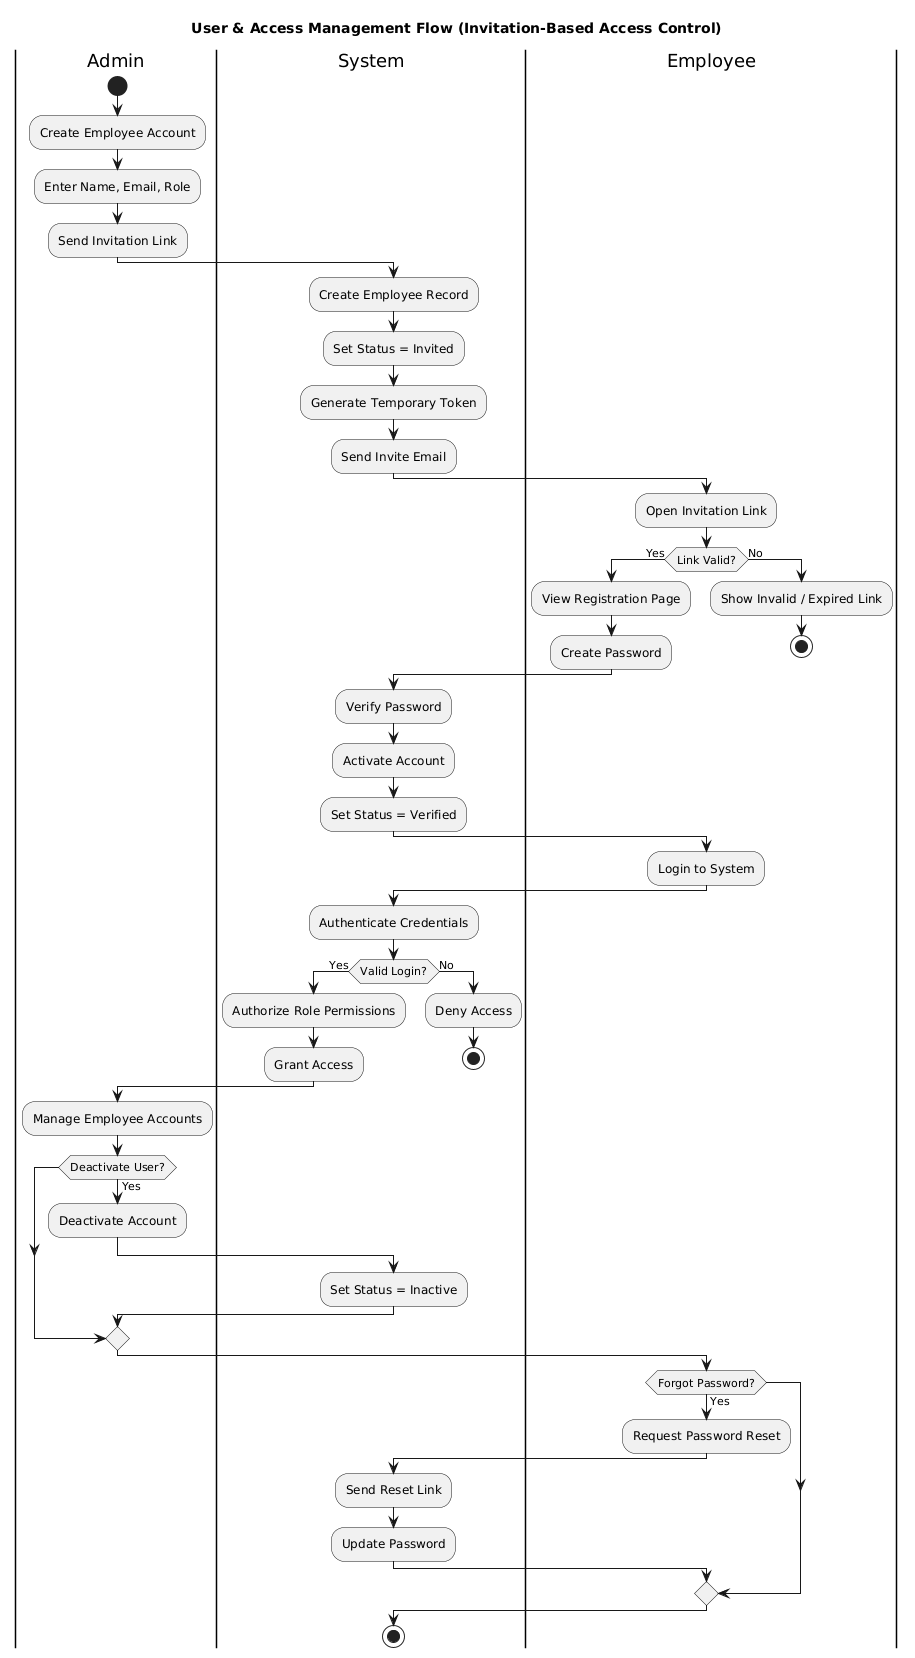

The diagram above was rendered by PlantUML. Its source (embedded in the PNG):
@startuml
title User & Access Management Flow (Invitation-Based Access Control)

|Admin|
start
:Create Employee Account;
:Enter Name, Email, Role;
:Send Invitation Link;

|System|
:Create Employee Record;
:Set Status = Invited;
:Generate Temporary Token;
:Send Invite Email;

|Employee|
:Open Invitation Link;
if (Link Valid?) then (Yes)
  :View Registration Page;
  :Create Password;
else (No)
  :Show Invalid / Expired Link;
  stop
endif

|System|
:Verify Password;
:Activate Account;
:Set Status = Verified;

|Employee|
:Login to System;

|System|
:Authenticate Credentials;
if (Valid Login?) then (Yes)
  :Authorize Role Permissions;
  :Grant Access;
else (No)
  :Deny Access;
  stop
endif

|Admin|
:Manage Employee Accounts;
if (Deactivate User?) then (Yes)
  :Deactivate Account;
  |System|
  :Set Status = Inactive;
endif

|Employee|
if (Forgot Password?) then (Yes)
  :Request Password Reset;
  |System|
  :Send Reset Link;
  :Update Password;
endif

stop
@enduml